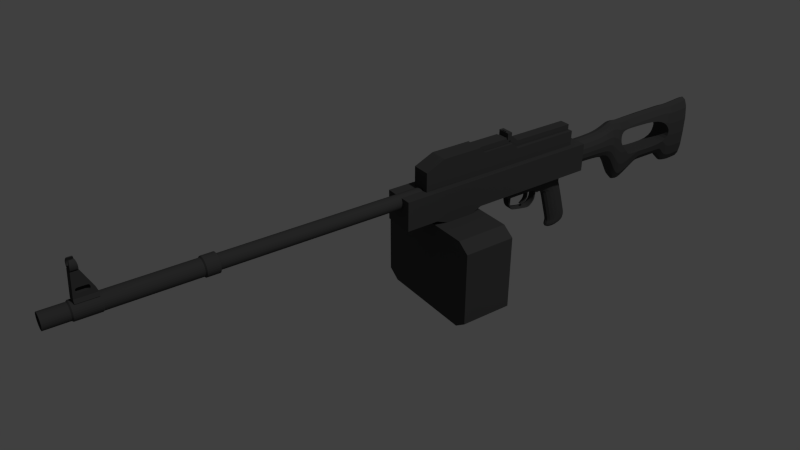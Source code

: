 # Source: pecheneg.blend  (saved by Blender 2.67.0; exported with 4.5.12 LTS)
import bpy
from mathutils import Matrix  # noqa: F401  (used for matrix-valued properties, if any)

bpy.ops.wm.read_factory_settings(use_empty=True)
scene = bpy.context.scene
scene.name = 'Scene'

# ---- collections
col_collection_1 = bpy.data.collections.new('Collection 1'); scene.collection.children.link(col_collection_1)

# ---- materials (node trees are filled in below, after node groups)
mat_black = bpy.data.materials.new('Black')
mat_black.alpha_threshold = 0.0
mat_black.use_transparent_shadow = False
mat_black.diffuse_color = (0.06681, 0.06681, 0.06681, 1.0)
mat_black.roughness = 0.5
mat_black.line_color = (0.0, 0.0, 0.0, 1.0)

# ---- material node trees

# ---- world
world_world = bpy.data.worlds.new('World'); scene.world = world_world
world_world.color = (0.05088, 0.05088, 0.05088)
world_world.use_sun_shadow = False
world_world.sun_shadow_jitter_overblur = 0.0
world_world.cycles.sampling_method = 'MANUAL'
world_world.cycles.sample_map_resolution = 256

# ---- cameras
cam_camera = bpy.data.cameras.new('Camera')
cam_camera.clip_end = 100.0
cam_camera.lens = 35.0
cam_camera.sensor_width = 32.0
cam_camera.sensor_height = 18.0
cam_camera.ortho_scale = 7.314
cam_camera.dof.focus_distance = 0.0
cam_camera.dof.aperture_fstop = 128.0

# ---- lights
light_lamp = bpy.data.lights.new('Lamp', 'POINT')
light_lamp.transmission_factor = 0.0
light_lamp.cutoff_distance = 30.0
light_lamp.energy = 100.0
light_lamp.shadow_buffer_clip_start = 1.001
light_lamp.shadow_soft_size = 0.1
light_lamp.shadow_maximum_resolution = 0.006
light_lamp.use_absolute_resolution = True
light_lamp.cycles.use_multiple_importance_sampling = False

# ---- meshes
me_plane_006 = bpy.data.meshes.new('Plane.006')
me_plane_006.from_pydata([], [], [])
me_plane_006.use_remesh_preserve_volume = False
me_plane_006.use_remesh_preserve_attributes = False
me_plane_006.use_mirror_vertex_groups = False
me_plane_006.update()
me_plane = bpy.data.meshes.new('Plane')
me_plane.from_pydata([], [], [])
me_plane.use_remesh_preserve_volume = False
me_plane.use_remesh_preserve_attributes = False
me_plane.use_mirror_vertex_groups = False
me_plane.update()
me_plane_005 = bpy.data.meshes.new('Plane.005')
me_plane_005.from_pydata([], [], [])
me_plane_005.use_remesh_preserve_volume = False
me_plane_005.use_remesh_preserve_attributes = False
me_plane_005.use_mirror_vertex_groups = False
me_plane_005.update()
me_plane_004 = bpy.data.meshes.new('Plane.004')
me_plane_004.from_pydata([], [], [])
me_plane_004.use_remesh_preserve_volume = False
me_plane_004.use_remesh_preserve_attributes = False
me_plane_004.use_mirror_vertex_groups = False
me_plane_004.update()
me_plane_003 = bpy.data.meshes.new('Plane.003')
me_plane_003.from_pydata([], [], [])
me_plane_003.use_remesh_preserve_volume = False
me_plane_003.use_remesh_preserve_attributes = False
me_plane_003.use_mirror_vertex_groups = False
me_plane_003.update()
me_plane_002 = bpy.data.meshes.new('Plane.002')
me_plane_002.from_pydata([], [], [])
me_plane_002.use_remesh_preserve_volume = False
me_plane_002.use_remesh_preserve_attributes = False
me_plane_002.use_mirror_vertex_groups = False
me_plane_002.update()
me_plane_001 = bpy.data.meshes.new('Plane.001')
me_plane_001.from_pydata([], [], [])
me_plane_001.use_remesh_preserve_volume = False
me_plane_001.use_remesh_preserve_attributes = False
me_plane_001.use_mirror_vertex_groups = False
me_plane_001.update()
me_cube_017 = bpy.data.meshes.new('Cube.017')
me_cube_017.from_pydata([(0.07036, -1.0, 0.08653), (0.07036, 1.0, -0.1715), (1.0, 1.0, -0.1715), (1.0, -1.0, -0.1715), (0.07036, -1.0, -0.1715), (0.07036, 1.0, 0.08653), (1.0, 1.0, 0.08653), (1.0, -1.0, 0.08653), (0.0, 1.0, -0.1715), (0.0, -1.0, -0.1715), (0.07036, -1.0, -0.09483), (0.07036, 1.0, -0.09483), (1.0, 1.0, -0.09483), (1.0, -1.0, -0.09483), (0.0, 1.0, -0.09483), (0.0, -1.0, -0.09483)], [], [(5, 6, 12, 11), (11, 12, 2, 1), (12, 13, 3, 2), (7, 6, 5, 0), (4, 1, 2, 3), (13, 10, 4, 3), (9, 8, 1, 4), (10, 15, 9, 4), (14, 11, 1, 8), (5, 11, 10, 0), (7, 0, 10, 13), (11, 14, 15, 10), (6, 7, 13, 12)])
me_cube_017.materials.append(mat_black)
me_cube_017.use_remesh_preserve_volume = False
me_cube_017.use_remesh_preserve_attributes = False
me_cube_017.use_mirror_vertex_groups = False
me_cube_017.update()
me_cube_016 = bpy.data.meshes.new('Cube.016')
me_cube_016.from_pydata([(-1.0, -0.8531, -2.212), (-1.0, 1.496, -2.212), (1.0, 1.496, -2.212), (1.0, -0.8531, -2.212), (-1.0, -0.8531, 1.576), (-1.0, 1.496, 1.576), (1.0, 1.496, 1.576), (1.0, -0.8531, 1.576)], [], [(4, 5, 1, 0), (5, 6, 2, 1), (6, 7, 3, 2), (7, 4, 0, 3), (0, 1, 2, 3), (7, 6, 5, 4)])
me_cube_016.materials.append(mat_black)
me_cube_016.use_remesh_preserve_volume = False
me_cube_016.use_remesh_preserve_attributes = False
me_cube_016.use_mirror_vertex_groups = False
me_cube_016.update()
me_cube_014 = bpy.data.meshes.new('Cube.014')
me_cube_014.from_pydata([(-1.0, -1.0, -0.8731), (-1.0, 9.819, -0.8731), (1.0, 9.819, -0.8731), (1.0, -1.0, -0.8731), (-1.0, -2.206, 2.396), (-1.0, 9.819, 2.396), (1.0, 9.819, 2.396), (1.0, -2.206, 2.396), (-1.0, 12.01, -2.237), (1.0, 12.01, -2.237), (-1.0, 12.01, 2.396), (1.0, 12.01, 2.396), (-0.596, 14.65, -2.237), (0.596, 14.65, -2.237), (-0.596, 14.65, 2.396), (0.596, 14.65, 2.396)], [], [(4, 5, 1, 0), (1, 5, 10, 8), (6, 7, 3, 2), (7, 4, 0, 3), (0, 1, 2, 3), (7, 6, 5, 4), (8, 10, 14, 12), (6, 2, 9, 11), (2, 1, 8, 9), (5, 6, 11, 10), (14, 15, 13, 12), (10, 11, 15, 14), (11, 9, 13, 15), (9, 8, 12, 13)])
me_cube_014.materials.append(mat_black)
me_cube_014.use_remesh_preserve_volume = False
me_cube_014.use_remesh_preserve_attributes = False
me_cube_014.use_mirror_vertex_groups = False
me_cube_014.update()
me_cube_013 = bpy.data.meshes.new('Cube.013')
me_cube_013.from_pydata([(-1.0, -0.1782, -0.915), (-1.0, 0.4185, -1.147), (1.0, 0.4185, -1.147), (1.0, -0.1782, -0.915), (-1.0, -0.4616, -0.3035), (-1.0, 0.7733, 0.3199), (1.0, 0.7733, 0.3199), (1.0, -0.4616, -0.3035), (-1.0, -0.4978, -3.886), (-1.0, 0.08602, -3.859), (1.0, 0.08602, -3.859), (1.0, -0.4978, -3.886), (-0.764, 0.7733, 0.3199), (0.764, 0.7733, 0.3199), (0.764, 0.4185, -1.147), (-0.764, 0.4185, -1.147), (0.764, -0.4616, -0.3035), (-0.764, -0.4616, -0.3035), (-0.764, -0.1782, -0.915), (0.764, -0.1782, -0.915), (0.764, 0.08602, -3.859), (-0.764, 0.08602, -3.859), (-0.764, -0.4978, -3.886), (0.764, -0.4978, -3.886), (-1.0, -1.957, -5.206), (-1.0, -1.832, -5.693), (1.0, -1.832, -5.693), (1.0, -1.957, -5.206), (0.764, -1.832, -5.693), (-0.764, -1.832, -5.693), (-0.764, -1.957, -5.206), (0.764, -1.957, -5.206), (1.0, -0.3661, -2.076), (1.0, 0.2355, -2.322), (-1.0, 0.2355, -2.322), (-1.0, -0.3661, -2.076), (-0.764, 0.2355, -2.322), (0.764, 0.2355, -2.322), (0.764, -0.3661, -2.076), (-0.764, -0.3661, -2.076), (0.764, -2.832, -5.564), (1.0, -2.832, -5.564), (0.764, -2.807, -5.828), (-0.764, -2.832, -5.564), (0.764, -10.82, -2.75), (-0.764, -10.82, -2.75), (-0.764, -11.56, -2.705), (0.764, -11.56, -2.705), (1.0, -2.807, -5.828), (-0.764, -2.807, -5.828), (-1.0, -2.807, -5.828), (-1.0, -2.832, -5.564), (-1.0, -9.958, -4.099), (-1.0, -10.12, -4.467), (1.0, -10.12, -4.467), (1.0, -9.958, -4.099), (0.764, -3.222, -5.492), (-0.764, -3.222, -5.492), (-0.764, -3.139, -5.875), (0.764, -3.139, -5.875), (0.764, -10.58, -0.1331), (-0.764, -10.58, -0.1331), (-0.764, -11.8, 0.02243), (0.764, -11.8, 0.02243), (-1.0, -6.42, -4.991), (0.764, -6.602, -5.326), (0.764, -6.42, -4.991), (-0.764, -6.42, -4.991), (0.764, -10.12, -4.467), (-0.764, -10.12, -4.467), (-0.764, -9.958, -4.099), (0.764, -9.958, -4.099), (1.0, -10.82, -2.75), (1.0, -11.56, -2.705), (-1.0, -11.56, -2.705), (-1.0, -10.82, -2.75), (1.0, -6.602, -5.326), (1.0, -6.42, -4.991), (-0.764, -6.602, -5.326), (-1.0, -6.602, -5.326), (1.0, -3.222, -5.492), (1.0, -3.139, -5.875), (-1.0, -3.139, -5.875), (-1.0, -3.222, -5.492), (-0.764, -9.524, -4.73), (-1.0, -9.524, -4.73), (-1.0, -9.541, -4.284), (-0.764, -9.541, -4.284), (1.0, -9.524, -4.73), (1.0, -9.541, -4.284), (0.764, -9.541, -4.284), (0.764, -9.524, -4.73), (-1.0, -10.58, -0.1331), (-1.0, -11.8, 0.02243), (1.0, -11.8, 0.02243), (1.0, -10.58, -0.1331), (0.764, -9.343, 0.9047), (-0.764, -9.343, 0.9047), (-0.764, -11.69, 1.2), (0.764, -11.69, 1.2), (-1.0, -9.343, 0.9047), (-1.0, -11.69, 1.2), (1.0, -11.69, 1.2), (1.0, -9.343, 0.9047), (-1.0, -11.77, 0.2512), (-0.764, -11.77, 0.2512), (0.764, -10.55, 0.09573), (1.0, -10.55, 0.09573), (-1.0, -10.55, 0.09573), (-0.764, -10.55, 0.09573), (1.0, -11.77, 0.2512), (0.764, -11.77, 0.2512), (1.0, -11.7, 1.074), (-1.0, -9.504, 0.7969), (0.764, -9.504, 0.7969), (-0.764, -11.7, 1.074), (0.764, -11.7, 1.074), (-0.764, -9.504, 0.7969), (1.0, -9.504, 0.7969), (-1.0, -11.7, 1.074)], [], [(4, 5, 1, 0), (13, 6, 2, 14), (6, 7, 3, 2), (17, 4, 0, 18), (33, 32, 11, 10), (17, 12, 5, 4), (21, 20, 28, 29), (35, 34, 9, 8), (37, 33, 10, 20), (39, 35, 8, 22), (5, 12, 15, 1), (12, 13, 14, 15), (7, 16, 19, 3), (16, 17, 18, 19), (7, 6, 13, 16), (16, 13, 12, 17), (9, 21, 29, 25), (22, 8, 24, 30), (34, 36, 21, 9), (36, 37, 20, 21), (32, 38, 23, 11), (38, 39, 22, 23), (43, 51, 83, 57), (41, 40, 56, 80), (51, 50, 82, 83), (8, 9, 25, 24), (11, 23, 31, 27), (20, 10, 26, 28), (23, 22, 30, 31), (10, 11, 27, 26), (2, 3, 32, 33), (0, 1, 34, 35), (14, 2, 33, 37), (18, 0, 35, 39), (1, 15, 36, 34), (15, 14, 37, 36), (3, 19, 38, 32), (19, 18, 39, 38), (50, 49, 58, 82), (86, 85, 53, 52), (85, 84, 69, 53), (84, 91, 68, 69), (49, 42, 59, 58), (42, 48, 81, 59), (89, 90, 71, 55), (48, 41, 80, 81), (71, 70, 45, 44), (87, 86, 52, 70), (40, 43, 57, 56), (52, 53, 74, 75), (88, 89, 55, 54), (91, 88, 54, 68), (68, 54, 73, 47), (90, 87, 70, 71), (30, 24, 51, 43), (27, 31, 40, 41), (24, 25, 50, 51), (25, 29, 49, 50), (29, 28, 42, 49), (28, 26, 48, 42), (26, 27, 41, 48), (31, 30, 43, 40), (66, 67, 87, 90), (70, 52, 75, 45), (83, 82, 79, 64), (82, 58, 78, 79), (55, 71, 44, 72), (59, 81, 76, 65), (58, 59, 65, 78), (65, 76, 88, 91), (76, 77, 89, 88), (56, 57, 67, 66), (69, 68, 47, 46), (74, 46, 62, 93), (57, 83, 64, 67), (81, 80, 77, 76), (47, 73, 94, 63), (80, 56, 66, 77), (67, 64, 86, 87), (78, 65, 91, 84), (54, 55, 72, 73), (79, 78, 84, 85), (53, 69, 46, 74), (75, 74, 93, 92), (64, 79, 85, 86), (77, 66, 90, 89), (46, 47, 63, 62), (73, 72, 95, 94), (117, 113, 100, 97), (72, 44, 60, 95), (44, 45, 61, 60), (45, 75, 92, 61), (118, 114, 96, 103), (119, 115, 98, 101), (96, 99, 102, 103), (97, 98, 99, 96), (100, 101, 98, 97), (113, 119, 101, 100), (116, 112, 102, 99), (112, 118, 103, 102), (114, 117, 97, 96), (115, 116, 99, 98), (61, 92, 108, 109), (95, 60, 106, 107), (93, 62, 105, 104), (92, 93, 104, 108), (63, 94, 110, 111), (94, 95, 107, 110), (60, 61, 109, 106), (62, 63, 111, 105), (108, 104, 119, 113), (109, 108, 113, 117), (110, 107, 118, 112), (105, 111, 116, 115), (104, 105, 115, 119), (111, 110, 112, 116), (107, 106, 114, 118), (106, 109, 117, 114)])
me_cube_013.materials.append(mat_black)
me_cube_013.use_remesh_preserve_volume = False
me_cube_013.use_remesh_preserve_attributes = False
me_cube_013.use_mirror_vertex_groups = False
me_cube_013.update()
me_cube_012 = bpy.data.meshes.new('Cube.012')
me_cube_012.from_pydata([(-1.0, -1.0, -0.5627), (-1.0, 1.057, -0.4108), (1.0, 1.057, -0.4108), (1.0, -1.0, -0.5627), (-1.0, -1.902, 1.082), (-1.0, 2.558, 1.082), (1.0, 2.558, 1.082), (1.0, -1.902, 1.082), (-1.0, -0.4289, -2.039), (-1.0, 1.148, -2.039), (1.0, 1.148, -2.039), (1.0, -0.4289, -2.039), (-1.0, -0.2922, -4.089), (-1.0, 1.14, -4.089), (1.0, 1.14, -4.089), (1.0, -0.2922, -4.089), (-1.0, -4.802, -9.336), (-1.0, -3.452, -9.719), (1.0, -3.452, -9.719), (1.0, -4.802, -9.336), (-0.7908, 2.558, 1.082), (0.7908, 2.558, 1.082), (0.7908, 1.057, -0.4108), (-0.7908, 1.057, -0.4108), (0.7908, -1.902, 1.082), (-0.7908, -1.902, 1.082), (-0.7908, -1.0, -0.5627), (0.7908, -1.0, -0.5627), (0.7908, 1.148, -2.039), (-0.7908, 1.148, -2.039), (-0.7908, -0.4289, -2.039), (0.7908, -0.4289, -2.039), (0.7908, 1.14, -4.089), (-0.7908, 1.14, -4.089), (-0.7908, -0.2922, -4.089), (0.7908, -0.2922, -4.089), (0.7908, -3.452, -9.719), (-0.7908, -3.452, -9.719), (-0.7908, -4.802, -9.336), (0.7908, -4.802, -9.336), (-1.0, -1.099, -6.467), (1.0, -1.099, -6.467), (-1.0, 0.5246, -6.521), (1.0, 0.5246, -6.521), (0.7908, -1.099, -6.467), (-0.7908, -1.099, -6.467), (-0.7908, 0.5246, -6.521), (0.7908, 0.5246, -6.521), (1.0, -2.275, -7.663), (0.7908, -1.498, -8.325), (-0.7908, -1.498, -8.325), (-0.7908, -2.275, -7.663), (-1.0, 2.398, 0.9227), (-1.0, -1.806, 0.9065), (1.0, 2.398, 0.9227), (1.0, -1.806, 0.9065), (-0.7908, 2.398, 0.9227), (0.7908, 2.398, 0.9227), (0.7908, -1.806, 0.9065), (-0.7908, -1.806, 0.9065), (0.7908, -2.275, -7.663), (1.0, -1.498, -8.325), (-1.0, -1.498, -8.325), (-1.0, -2.275, -7.663)], [], [(53, 52, 1, 0), (57, 54, 2, 22), (54, 55, 3, 2), (59, 53, 0, 26), (2, 3, 11, 10), (25, 20, 5, 4), (8, 9, 13, 12), (0, 1, 9, 8), (22, 2, 10, 28), (26, 0, 8, 30), (51, 63, 16, 38), (28, 10, 14, 32), (10, 11, 15, 14), (30, 8, 12, 34), (39, 36, 18, 19), (63, 62, 17, 16), (49, 61, 18, 36), (61, 48, 19, 18), (52, 56, 23, 1), (56, 57, 22, 23), (55, 58, 27, 3), (58, 59, 26, 27), (7, 6, 21, 24), (24, 21, 20, 25), (1, 23, 29, 9), (23, 22, 28, 29), (3, 27, 31, 11), (27, 26, 30, 31), (48, 60, 39, 19), (60, 51, 38, 39), (9, 29, 33, 13), (29, 28, 32, 33), (11, 31, 35, 15), (31, 30, 34, 35), (16, 17, 37, 38), (38, 37, 36, 39), (62, 50, 37, 17), (50, 49, 36, 37), (34, 12, 40, 45), (12, 13, 42, 40), (32, 14, 43, 47), (14, 15, 41, 43), (15, 35, 44, 41), (35, 34, 45, 44), (13, 33, 46, 42), (33, 32, 47, 46), (41, 44, 60, 48), (20, 21, 57, 56), (43, 41, 48, 61), (40, 42, 62, 63), (42, 46, 50, 62), (4, 5, 52, 53), (45, 40, 63, 51), (46, 47, 49, 50), (44, 45, 51, 60), (5, 20, 56, 52), (7, 24, 58, 55), (47, 43, 61, 49), (21, 6, 54, 57), (6, 7, 55, 54), (24, 25, 59, 58), (25, 4, 53, 59)])
me_cube_012.materials.append(mat_black)
me_cube_012.use_remesh_preserve_volume = False
me_cube_012.use_remesh_preserve_attributes = False
me_cube_012.use_mirror_vertex_groups = False
me_cube_012.update()
me_cube_011 = bpy.data.meshes.new('Cube.011')
me_cube_011.from_pydata([(-1.0, -1.0, -1.0), (-1.0, 1.144, -1.0), (1.0, 1.144, -1.0), (1.0, -1.0, -1.0), (-1.0, -1.0, 1.197), (-1.0, 1.144, 2.149), (1.0, 1.144, 2.149), (1.0, -1.0, 1.197), (-1.0, 5.741, -1.0), (1.0, 5.741, -1.0), (-1.0, 5.741, 2.149), (1.0, 5.741, 2.149), (-1.0, 6.262, -1.0), (1.0, 6.262, -1.0), (-1.0, 6.262, 1.485), (1.0, 6.262, 1.485), (1.0, 10.79, 0.7661), (-1.0, 10.79, 0.7661), (1.0, 10.79, -1.0), (-1.0, 10.79, -1.0), (-1.0, 10.03, -1.0), (1.0, 10.03, -1.0), (-1.0, 10.03, 1.485), (1.0, 10.03, 1.485), (-1.0, 18.66, -1.0), (1.0, 18.66, -1.0), (-1.0, 18.66, 0.7661), (1.0, 18.66, 0.7661), (-1.0, 18.66, -1.0), (1.0, 18.66, -1.0), (-1.0, 18.66, 0.7661), (1.0, 18.66, 0.7661), (-0.7587, 5.743, 1.445), (-0.7587, 10.01, 1.445), (0.7587, 10.01, 1.445), (0.7587, 5.743, 1.445), (-0.7587, 5.743, 2.111), (-0.7587, 9.367, 2.111), (0.7587, 9.367, 2.111), (0.7587, 5.743, 2.111), (-0.5861, 9.274, 0.6976), (-0.5861, 10.35, 0.6976), (0.5861, 10.35, 0.6976), (0.5861, 9.274, 0.6976), (-0.5861, 9.274, 2.094), (-0.5861, 10.35, 2.094), (0.5861, 10.35, 2.094), (0.5861, 9.274, 2.094), (-0.5861, 11.08, 0.6976), (0.5861, 11.08, 0.6976), (-0.5861, 11.08, 1.44), (0.5861, 11.08, 1.44), (-0.5861, 18.49, 0.6976), (0.5861, 18.49, 0.6976), (-0.5861, 18.49, 1.44), (0.5861, 18.49, 1.44)], [], [(4, 5, 1, 0), (5, 6, 11, 10), (6, 7, 3, 2), (7, 4, 0, 3), (0, 1, 2, 3), (7, 6, 5, 4), (9, 8, 12, 13), (1, 5, 10, 8), (6, 2, 9, 11), (2, 1, 8, 9), (8, 10, 14, 12), (10, 11, 15, 14), (11, 9, 13, 15), (14, 15, 23, 22), (12, 14, 22, 20), (13, 12, 20, 21), (15, 13, 21, 23), (27, 25, 29, 31), (20, 22, 17, 19), (21, 20, 19, 18), (23, 21, 18, 16), (22, 23, 16, 17), (16, 18, 25, 27), (18, 19, 24, 25), (19, 17, 26, 24), (17, 16, 27, 26), (30, 31, 29, 28), (25, 24, 28, 29), (24, 26, 30, 28), (26, 27, 31, 30), (36, 37, 33, 32), (37, 38, 34, 33), (38, 39, 35, 34), (39, 36, 32, 35), (32, 33, 34, 35), (39, 38, 37, 36), (44, 45, 41, 40), (45, 46, 51, 50), (46, 47, 43, 42), (47, 44, 40, 43), (40, 41, 42, 43), (47, 46, 45, 44), (51, 49, 53, 55), (41, 45, 50, 48), (46, 42, 49, 51), (42, 41, 48, 49), (54, 55, 53, 52), (49, 48, 52, 53), (48, 50, 54, 52), (50, 51, 55, 54)])
me_cube_011.materials.append(mat_black)
me_cube_011.use_remesh_preserve_volume = False
me_cube_011.use_remesh_preserve_attributes = False
me_cube_011.use_mirror_vertex_groups = False
me_cube_011.update()
me_cube_009 = bpy.data.meshes.new('Cube.009')
me_cube_009.from_pydata([(-1.0, -1.0, -1.382), (-1.0, 1.0, -1.382), (1.0, 1.0, -1.382), (1.0, -1.0, -1.382), (0.0, -1.0, 1.118), (0.0, 1.0, 1.118)], [], [(4, 5, 1, 0), (5, 4, 3, 2), (0, 1, 2, 3), (5, 2, 1), (4, 0, 3)])
me_cube_009.materials.append(mat_black)
me_cube_009.use_remesh_preserve_volume = False
me_cube_009.use_remesh_preserve_attributes = False
me_cube_009.use_mirror_vertex_groups = False
me_cube_009.update()
me_cube_008 = bpy.data.meshes.new('Cube.008')
me_cube_008.from_pydata([(0.7476, 0.5284, -0.4181), (0.7476, -0.9553, -0.4181), (0.5431, 0.2901, 0.9436), (0.5431, -0.717, 0.9436), (0.2635, 0.2901, 0.9436), (0.481, 0.5284, -0.6183), (0.2635, -0.717, 0.9436), (0.481, -0.9553, -0.6183), (0.852, 0.5284, -0.1897), (0.852, -0.9553, -0.1897), (0.481, 0.5284, -0.3275), (0.481, -0.9553, -0.3275), (0.0, 0.5284, -0.6559), (0.0, -0.9553, -0.6559), (0.0, 0.5284, -0.3926), (0.0, -0.9553, -0.3926), (0.926, 0.5216, 0.4052), (0.926, -0.9485, 0.4052), (0.6203, 0.5216, 0.4052), (0.6203, -0.9485, 0.4052), (0.5431, 0.1961, 0.9436), (0.5431, -0.6229, 0.9436), (0.7476, -0.8186, -0.4181), (0.7476, 0.3917, -0.4181), (0.481, 0.3917, -0.6183), (0.481, -0.8186, -0.6183), (0.2635, 0.1961, 0.9436), (0.2635, -0.6229, 0.9436), (0.852, -0.8186, -0.1897), (0.852, 0.3917, -0.1897), (0.481, 0.3917, -0.3275), (0.481, -0.8186, -0.3275), (0.0, 0.3917, -0.6559), (0.0, -0.8186, -0.6559), (0.0, 0.3917, -0.3926), (0.0, -0.8186, -0.3926), (0.926, -0.813, 0.4052), (0.926, 0.3861, 0.4052), (0.6203, 0.3861, 0.4052), (0.6203, -0.813, 0.4052)], [], [(10, 8, 0, 5), (28, 9, 1, 22), (24, 5, 0, 23), (14, 10, 5, 12), (9, 11, 7, 1), (32, 12, 5, 24), (20, 2, 4, 26), (18, 16, 8, 10), (36, 17, 9, 28), (17, 19, 11, 9), (39, 31, 11, 19), (11, 15, 13, 7), (30, 10, 14, 34), (4, 2, 16, 18), (21, 3, 17, 36), (3, 6, 19, 17), (27, 39, 19, 6), (8, 29, 23, 0), (29, 28, 22, 23), (7, 25, 22, 1), (25, 24, 23, 22), (13, 33, 25, 7), (33, 32, 24, 25), (3, 21, 27, 6), (21, 20, 26, 27), (16, 37, 29, 8), (37, 36, 28, 29), (18, 10, 30, 38), (38, 30, 31, 39), (11, 31, 35, 15), (31, 30, 34, 35), (2, 20, 37, 16), (20, 21, 36, 37), (4, 18, 38, 26), (26, 38, 39, 27)])
me_cube_008.materials.append(mat_black)
me_cube_008.use_remesh_preserve_volume = False
me_cube_008.use_remesh_preserve_attributes = False
me_cube_008.use_mirror_vertex_groups = False
me_cube_008.update()
me_cube_006 = bpy.data.meshes.new('Cube.006')
me_cube_006.from_pydata([(-1.0, -0.678, -0.5442), (-1.0, 0.7015, -0.5442), (1.0, 0.7015, -0.5442), (1.0, -0.678, -0.5442), (-1.0, -0.678, 0.01199), (-1.0, 0.7015, 0.01199), (1.0, 0.7015, 0.01199), (1.0, -0.678, 0.01199), (-0.936, 0.7015, 0.01199), (0.936, 0.7015, 0.01199), (0.936, 0.7015, -0.5442), (-0.936, 0.7015, -0.5442), (0.936, -0.678, 0.01199), (-0.936, -0.678, 0.01199), (-0.936, -0.678, -0.5442), (0.936, -0.678, -0.5442), (-1.0, -0.3198, 0.01199), (-1.0, 0.3433, 0.01199), (-1.0, 0.3433, -0.5442), (-1.0, -0.3198, -0.5442), (1.0, 0.3433, 0.01199), (1.0, -0.3198, 0.01199), (1.0, -0.3198, -0.5442), (1.0, 0.3433, -0.5442), (-0.936, 0.3433, -0.5442), (-0.936, -0.3198, -0.5442), (0.936, 0.3433, -0.5442), (0.936, -0.3198, -0.5442), (0.936, 0.3433, 0.01199), (0.936, -0.3198, 0.01199), (-0.936, 0.3433, 0.01199), (-0.936, -0.3198, 0.01199)], [], [(17, 5, 1, 18), (9, 6, 2, 10), (21, 7, 3, 22), (13, 4, 0, 14), (26, 10, 2, 23), (30, 8, 5, 17), (5, 8, 11, 1), (8, 9, 10, 11), (7, 12, 15, 3), (12, 13, 14, 15), (18, 1, 11, 24), (24, 11, 10, 26), (20, 6, 9, 28), (28, 9, 8, 30), (4, 16, 19, 0), (16, 17, 18, 19), (6, 20, 23, 2), (20, 21, 22, 23), (15, 27, 22, 3), (27, 26, 23, 22), (13, 31, 16, 4), (31, 30, 17, 16), (0, 19, 25, 14), (19, 18, 24, 25), (14, 25, 27, 15), (25, 24, 26, 27), (7, 21, 29, 12), (21, 20, 28, 29), (12, 29, 31, 13), (29, 28, 30, 31)])
me_cube_006.use_remesh_preserve_volume = False
me_cube_006.use_remesh_preserve_attributes = False
me_cube_006.use_mirror_vertex_groups = False
me_cube_006.update()
me_cube_004 = bpy.data.meshes.new('Cube.004')
me_cube_004.from_pydata([(-1.0, -2.627, -0.9428), (-1.0, 1.008, -1.145), (1.0, 1.008, -1.145), (1.0, -2.627, -0.9428), (-1.0, -3.331, 0.9353), (-1.0, 0.4382, 0.9037), (1.0, 0.4382, 0.9037), (1.0, -3.331, 0.9353), (-1.0, -2.38, 0.9353), (-1.0, -2.38, -0.9428), (1.0, -2.38, 0.9353), (1.0, -2.38, -0.9428), (1.0, -3.054, -0.3118), (1.0, -3.518, 0.1545), (1.0, 1.466, -0.3118), (1.0, 1.285, 0.1545), (-1.0, -3.518, 0.1545), (-1.0, -3.054, -0.3118), (-1.0, 1.466, -0.3118), (-1.0, 1.285, 0.1545), (1.0, -2.38, -0.3118), (1.0, -2.38, 0.1545), (-1.0, -2.38, -0.3118), (-1.0, -2.38, 0.1545), (-0.9771, 0.4382, 0.9037), (0.9771, 0.4382, 0.9037), (0.9771, 1.008, -1.145), (-0.9771, 1.008, -1.145), (0.9771, -3.331, 0.9353), (-0.9771, -3.331, 0.9353), (-0.9771, -2.627, -0.9428), (0.9771, -2.627, -0.9428), (-0.9771, -2.38, -0.9428), (0.9771, -2.38, -0.9428), (0.9771, -2.38, 0.9353), (-0.9771, -2.38, 0.9353), (-0.9771, -3.054, -0.3118), (0.9771, -3.054, -0.3118), (-0.9771, -3.518, 0.1545), (0.9771, -3.518, 0.1545), (0.9771, 1.466, -0.3118), (-0.9771, 1.466, -0.3118), (0.9771, 1.285, 0.1545), (-0.9771, 1.285, 0.1545)], [], [(22, 18, 1, 9), (40, 14, 2, 26), (20, 12, 3, 11), (36, 17, 0, 30), (33, 26, 2, 11), (35, 24, 5, 8), (17, 22, 9, 0), (14, 20, 11, 2), (31, 33, 11, 3), (29, 35, 8, 4), (38, 16, 17, 36), (10, 7, 13, 21), (21, 13, 12, 20), (23, 19, 18, 22), (8, 5, 19, 23), (25, 6, 15, 42), (42, 15, 14, 40), (29, 4, 16, 38), (4, 8, 23, 16), (16, 23, 22, 17), (6, 10, 21, 15), (15, 21, 20, 14), (18, 41, 27, 1), (41, 40, 26, 27), (12, 37, 31, 3), (37, 36, 30, 31), (9, 1, 27, 32), (32, 27, 26, 33), (10, 6, 25, 34), (34, 25, 24, 35), (0, 9, 32, 30), (30, 32, 33, 31), (7, 10, 34, 28), (28, 34, 35, 29), (13, 39, 37, 12), (39, 38, 36, 37), (5, 24, 43, 19), (24, 25, 42, 43), (19, 43, 41, 18), (43, 42, 40, 41), (7, 28, 39, 13), (28, 29, 38, 39)])
me_cube_004.use_remesh_preserve_volume = False
me_cube_004.use_remesh_preserve_attributes = False
me_cube_004.use_mirror_vertex_groups = False
me_cube_004.update()
me_cube_007 = bpy.data.meshes.new('Cube.007')
me_cube_007.from_pydata([(-1.0, -1.0, -1.0), (-1.0, 2.633, -1.0), (1.0, 2.633, -1.0), (1.0, -1.0, -1.0), (-0.7862, -1.0, -0.3099), (-0.7862, 2.633, -0.3099), (0.7862, 2.633, -0.3099), (0.7862, -1.0, -0.3099), (-0.7862, -0.6573, 3.872), (-0.7862, 0.5307, 3.872), (0.7862, 0.5307, 3.872), (0.7862, -0.6573, 3.872)], [], [(4, 5, 1, 0), (5, 6, 2, 1), (6, 7, 3, 2), (7, 4, 0, 3), (0, 1, 2, 3), (4, 7, 11, 8), (11, 10, 9, 8), (7, 6, 10, 11), (5, 4, 8, 9), (6, 5, 9, 10)])
me_cube_007.materials.append(mat_black)
me_cube_007.use_remesh_preserve_volume = False
me_cube_007.use_remesh_preserve_attributes = False
me_cube_007.use_mirror_vertex_groups = False
me_cube_007.update()
me_cylinder = bpy.data.meshes.new('Cylinder')
me_cylinder.from_pydata([(0.0, 0.7994, -1.0), (0.0, 0.7994, 27.31), (0.1951, 0.7802, -1.0), (0.1951, 0.7802, 27.31), (0.3827, 0.7233, -1.0), (0.3827, 0.7233, 27.31), (0.5556, 0.6309, -1.0), (0.5556, 0.6309, 27.31), (0.7071, 0.5065, -1.0), (0.7071, 0.5065, 27.31), (0.8315, 0.355, -1.0), (0.8315, 0.355, 27.31), (0.9239, 0.1821, -1.0), (0.9239, 0.1821, 27.31), (0.9808, -0.005482, -1.0), (0.9808, -0.005484, 27.31), (1.0, -0.2006, -1.0), (1.0, -0.2006, 27.31), (0.9808, -0.3957, -1.0), (0.9808, -0.3957, 27.31), (0.9239, -0.5833, -1.0), (0.9239, -0.5833, 27.31), (0.8315, -0.7561, -1.0), (0.8315, -0.7561, 27.31), (0.7071, -0.9077, -1.0), (0.7071, -0.9077, 27.31), (0.5556, -1.032, -1.0), (0.5556, -1.032, 27.31), (0.3827, -1.124, -1.0), (0.3827, -1.124, 27.31), (0.1951, -1.181, -1.0), (0.1951, -1.181, 27.31), (-3.258e-07, -1.201, -1.0), (-3.258e-07, -1.201, 27.31), (-0.1951, -1.181, -1.0), (-0.1951, -1.181, 27.31), (-0.3827, -1.124, -1.0), (-0.3827, -1.124, 27.31), (-0.5556, -1.032, -1.0), (-0.5556, -1.032, 27.31), (-0.7071, -0.9077, -1.0), (-0.7071, -0.9077, 27.31), (-0.8315, -0.7561, -1.0), (-0.8315, -0.7561, 27.31), (-0.9239, -0.5833, -1.0), (-0.9239, -0.5833, 27.31), (-0.9808, -0.3957, -1.0), (-0.9808, -0.3957, 27.31), (-1.0, -0.2006, -1.0), (-1.0, -0.2006, 27.31), (-0.9808, -0.005481, -1.0), (-0.9808, -0.005483, 27.31), (-0.9239, 0.1821, -1.0), (-0.9239, 0.1821, 27.31), (-0.8315, 0.355, -1.0), (-0.8315, 0.355, 27.31), (-0.7071, 0.5065, -1.0), (-0.7071, 0.5065, 27.31), (-0.5556, 0.6309, -1.0), (-0.5556, 0.6309, 27.31), (-0.3827, 0.7233, -1.0), (-0.3827, 0.7233, 27.31), (-0.1951, 0.7802, -1.0), (-0.1951, 0.7802, 27.31), (-0.2532, 1.072, 29.08), (-0.4966, 0.9984, 29.08), (-0.721, 0.8784, 29.08), (-0.9176, 0.7171, 29.08), (-1.079, 0.5204, 29.08), (-1.199, 0.296, 29.08), (-1.273, 0.0526, 29.08), (-1.298, -0.2006, 29.08), (-1.273, -0.4537, 29.08), (-1.199, -0.6972, 29.08), (-1.079, -0.9216, 29.08), (-0.9176, -1.118, 29.08), (-0.721, -1.28, 29.08), (-0.4966, -1.4, 29.08), (-0.2532, -1.473, 29.08), (-4.585e-07, -1.498, 29.08), (0.2532, -1.473, 29.08), (0.4966, -1.4, 29.08), (0.721, -1.28, 29.08), (0.9176, -1.118, 29.08), (1.079, -0.9216, 29.08), (1.199, -0.6972, 29.08), (1.273, -0.4537, 29.08), (1.298, -0.2006, 29.08), (1.273, 0.0526, 29.08), (1.199, 0.296, 29.08), (1.079, 0.5204, 29.08), (0.9176, 0.7171, 29.08), (0.721, 0.8784, 29.08), (0.4966, 0.9984, 29.08), (0.2532, 1.072, 29.08), (-3.565e-08, 1.097, 29.08), (-3.565e-08, 1.097, 27.41), (0.2532, 1.072, 27.41), (0.4966, 0.9984, 27.41), (0.721, 0.8784, 27.41), (0.9176, 0.7171, 27.41), (1.079, 0.5204, 27.41), (1.199, 0.296, 27.41), (1.273, 0.0526, 27.41), (1.298, -0.2006, 27.41), (1.273, -0.4537, 27.41), (1.199, -0.6972, 27.41), (1.079, -0.9216, 27.41), (0.9176, -1.118, 27.41), (0.721, -1.28, 27.41), (0.4966, -1.4, 27.41), (0.2532, -1.473, 27.41), (-4.585e-07, -1.498, 27.41), (-0.2532, -1.473, 27.41), (-0.4966, -1.4, 27.41), (-0.721, -1.28, 27.41), (-0.9176, -1.118, 27.41), (-1.079, -0.9216, 27.41), (-1.199, -0.6972, 27.41), (-1.273, -0.4537, 27.41), (-1.298, -0.2006, 27.41), (-1.273, 0.0526, 27.41), (-1.199, 0.296, 27.41), (-1.079, 0.5204, 27.41), (-0.9176, 0.7171, 27.41), (-0.721, 0.8784, 27.41), (-0.4966, 0.9984, 27.41), (-0.2532, 1.072, 27.41), (-0.2308, 0.9598, 27.41), (-0.4528, 0.8925, 27.41), (-0.6573, 0.7831, 27.41), (-0.8366, 0.636, 27.41), (-0.9837, 0.4567, 27.41), (-1.093, 0.2522, 27.41), (-1.16, 0.03024, 27.41), (-1.183, -0.2006, 27.41), (-1.16, -0.4314, 27.41), (-1.093, -0.6533, 27.41), (-0.9837, -0.8579, 27.41), (-0.8366, -1.037, 27.41), (-0.6573, -1.184, 27.41), (-0.4528, -1.294, 27.41), (-0.2308, -1.361, 27.41), (-4.16e-07, -1.384, 27.41), (0.2308, -1.361, 27.41), (0.4528, -1.294, 27.41), (0.6573, -1.184, 27.41), (0.8366, -1.037, 27.41), (0.9837, -0.8579, 27.41), (1.093, -0.6533, 27.41), (1.16, -0.4314, 27.41), (1.183, -0.2006, 27.41), (1.16, 0.03024, 27.41), (1.093, 0.2522, 27.41), (0.9837, 0.4567, 27.41), (0.8366, 0.636, 27.41), (0.6573, 0.7831, 27.41), (0.4528, 0.8925, 27.41), (0.2308, 0.9598, 27.41), (-3.052e-08, 0.9825, 27.41), (-0.2068, 0.8393, 47.05), (-0.4057, 0.779, 47.05), (-0.589, 0.681, 47.05), (-0.7497, 0.5491, 47.05), (-0.8816, 0.3885, 47.05), (-0.9795, 0.2052, 47.05), (-1.04, 0.006268, 47.05), (-1.06, -0.2006, 47.05), (-1.04, -0.4074, 47.05), (-0.9795, -0.6063, 47.05), (-0.8816, -0.7896, 47.05), (-0.7497, -0.9503, 47.05), (-0.589, -1.082, 47.05), (-0.4057, -1.18, 47.05), (-0.2068, -1.24, 47.05), (-3.576e-07, -1.261, 47.05), (0.2068, -1.24, 47.05), (0.4057, -1.18, 47.05), (0.589, -1.082, 47.05), (0.7497, -0.9503, 47.05), (0.8816, -0.7896, 47.05), (0.9795, -0.6063, 47.05), (1.04, -0.4074, 47.05), (1.06, -0.2006, 47.05), (1.04, 0.006267, 47.05), (0.9795, 0.2052, 47.05), (0.8816, 0.3885, 47.05), (0.7497, 0.5491, 47.05), (0.589, 0.681, 47.05), (0.4057, 0.779, 47.05), (0.2068, 0.8393, 47.05), (-1.212e-08, 0.8597, 47.05), (-1.212e-08, 0.8597, 44.01), (0.2068, 0.8393, 44.01), (0.4057, 0.779, 44.01), (0.589, 0.681, 44.01), (0.7497, 0.5491, 44.01), (0.8816, 0.3885, 44.01), (0.9795, 0.2052, 44.01), (1.04, 0.006267, 44.01), (1.06, -0.2006, 44.01), (1.04, -0.4074, 44.01), (0.9795, -0.6063, 44.01), (0.8816, -0.7896, 44.01), (0.7497, -0.9503, 44.01), (0.589, -1.082, 44.01), (0.4057, -1.18, 44.01), (0.2068, -1.24, 44.01), (-3.576e-07, -1.261, 44.01), (-0.2068, -1.24, 44.01), (-0.4057, -1.18, 44.01), (-0.589, -1.082, 44.01), (-0.7497, -0.9503, 44.01), (-0.8816, -0.7896, 44.01), (-0.9795, -0.6063, 44.01), (-1.04, -0.4074, 44.01), (-1.06, -0.2006, 44.01), (-1.04, 0.006268, 44.01), (-0.9795, 0.2052, 44.01), (-0.8816, 0.3885, 44.01), (-0.7497, 0.5491, 44.01), (-0.589, 0.681, 44.01), (-0.4057, 0.779, 44.01), (-0.2068, 0.8393, 44.01), (-0.2343, 0.9774, 43.84), (-0.4596, 0.909, 43.84), (-0.6672, 0.798, 43.84), (-0.8492, 0.6487, 43.84), (-0.9986, 0.4667, 43.84), (-1.11, 0.259, 43.84), (-1.178, 0.03373, 43.84), (-1.201, -0.2006, 43.84), (-1.178, -0.4349, 43.84), (-1.11, -0.6602, 43.84), (-0.9986, -0.8678, 43.84), (-0.8492, -1.05, 43.84), (-0.6672, -1.199, 43.84), (-0.4596, -1.31, 43.84), (-0.2343, -1.379, 43.84), (-4.174e-07, -1.402, 43.84), (0.2343, -1.379, 43.84), (0.4596, -1.31, 43.84), (0.6672, -1.199, 43.84), (0.8492, -1.05, 43.84), (0.9986, -0.8678, 43.84), (1.11, -0.6602, 43.84), (1.178, -0.4349, 43.84), (1.201, -0.2006, 43.84), (1.178, 0.03373, 43.84), (1.11, 0.259, 43.84), (0.9986, 0.4667, 43.84), (0.8492, 0.6487, 43.84), (0.6672, 0.798, 43.84), (0.4596, 0.909, 43.84), (0.2343, 0.9774, 43.84), (-2.61e-08, 1.0, 43.84), (-2.61e-08, 1.0, 40.72), (0.2343, 0.9774, 40.72), (0.4596, 0.909, 40.72), (0.6672, 0.798, 40.72), (0.8492, 0.6487, 40.72), (0.9986, 0.4667, 40.72), (1.11, 0.259, 40.72), (1.178, 0.03373, 40.72), (1.201, -0.2006, 40.72), (1.178, -0.4349, 40.72), (1.11, -0.6602, 40.72), (0.9986, -0.8678, 40.72), (0.8492, -1.05, 40.72), (0.6672, -1.199, 40.72), (0.4596, -1.31, 40.72), (0.2343, -1.379, 40.72), (-4.174e-07, -1.402, 40.72), (-0.2343, -1.379, 40.72), (-0.4596, -1.31, 40.72), (-0.6672, -1.199, 40.72), (-0.8492, -1.05, 40.72), (-0.9986, -0.8678, 40.72), (-1.11, -0.6602, 40.72), (-1.178, -0.4349, 40.72), (-1.201, -0.2006, 40.72), (-1.178, 0.03373, 40.72), (-1.11, 0.259, 40.72), (-0.9986, 0.4667, 40.72), (-0.8492, 0.6487, 40.72), (-0.6672, 0.798, 40.72), (-0.4596, 0.909, 40.72), (-0.2343, 0.9774, 40.72), (-0.2206, 0.9083, 40.61), (-0.4327, 0.844, 40.61), (-0.6281, 0.7395, 40.61), (-0.7995, 0.5989, 40.61), (-0.9401, 0.4276, 40.61), (-1.045, 0.2321, 40.61), (-1.109, 0.02, 40.61), (-1.131, -0.2006, 40.61), (-1.109, -0.4211, 40.61), (-1.045, -0.6332, 40.61), (-0.9401, -0.8287, 40.61), (-0.7995, -1.0, 40.61), (-0.6281, -1.141, 40.61), (-0.4327, -1.245, 40.61), (-0.2206, -1.309, 40.61), (-3.93e-07, -1.331, 40.61), (0.2206, -1.309, 40.61), (0.4327, -1.245, 40.61), (0.6281, -1.141, 40.61), (0.7995, -1.0, 40.61), (0.9401, -0.8287, 40.61), (1.045, -0.6332, 40.61), (1.109, -0.4211, 40.61), (1.131, -0.2006, 40.61), (1.109, 0.02, 40.61), (1.045, 0.2321, 40.61), (0.9401, 0.4276, 40.61), (0.7995, 0.5989, 40.61), (0.6281, 0.7395, 40.61), (0.4327, 0.844, 40.61), (0.2206, 0.9083, 40.61), (-2.462e-08, 0.93, 40.61), (-2.462e-08, 0.93, 29.25), (0.2206, 0.9083, 29.25), (0.4327, 0.844, 29.25), (0.6281, 0.7395, 29.25), (0.7995, 0.5989, 29.25), (0.9401, 0.4276, 29.25), (1.045, 0.2321, 29.25), (1.109, 0.02, 29.25), (1.131, -0.2006, 29.25), (1.109, -0.4211, 29.25), (1.045, -0.6332, 29.25), (0.9401, -0.8287, 29.25), (0.7995, -1.0, 29.25), (0.6281, -1.141, 29.25), (0.4327, -1.245, 29.25), (0.2206, -1.309, 29.25), (-3.93e-07, -1.331, 29.25), (-0.2206, -1.309, 29.25), (-0.4327, -1.245, 29.25), (-0.6281, -1.141, 29.25), (-0.7995, -1.0, 29.25), (-0.9401, -0.8287, 29.25), (-1.045, -0.6332, 29.25), (-1.109, -0.4211, 29.25), (-1.131, -0.2006, 29.25), (-1.109, 0.02, 29.25), (-1.045, 0.2321, 29.25), (-0.9401, 0.4276, 29.25), (-0.7995, 0.5989, 29.25), (-0.6281, 0.7395, 29.25), (-0.4327, 0.844, 29.25), (-0.2206, 0.9083, 29.25), (-0.1785, 0.697, 47.05), (-0.3502, 0.6449, 47.05), (-0.5084, 0.5603, 47.05), (-0.6471, 0.4465, 47.05), (-0.7609, 0.3078, 47.05), (-0.8455, 0.1496, 47.05), (-0.8975, -0.02204, 47.05), (-0.9151, -0.2006, 47.05), (-0.8975, -0.3791, 47.05), (-0.8455, -0.5508, 47.05), (-0.7609, -0.709, 47.05), (-0.6471, -0.8477, 47.05), (-0.5084, -0.9615, 47.05), (-0.3502, -1.046, 47.05), (-0.1785, -1.098, 47.05), (-3.005e-07, -1.116, 47.05), (0.1785, -1.098, 47.05), (0.3502, -1.046, 47.05), (0.5084, -0.9615, 47.05), (0.6471, -0.8477, 47.05), (0.7609, -0.709, 47.05), (0.8455, -0.5508, 47.05), (0.8975, -0.3791, 47.05), (0.9151, -0.2006, 47.05), (0.8975, -0.02204, 47.05), (0.8455, 0.1496, 47.05), (0.7609, 0.3078, 47.05), (0.6471, 0.4465, 47.05), (0.5084, 0.5603, 47.05), (0.3502, 0.6449, 47.05), (0.1785, 0.697, 47.05), (-2.357e-09, 0.7146, 47.05), (-0.1785, 0.697, 2.915), (-0.3501, 0.6449, 2.915), (-0.5084, 0.5603, 2.915), (-0.647, 0.4465, 2.915), (-0.7608, 0.3078, 2.915), (-0.8454, 0.1496, 2.915), (-0.8975, -0.02204, 2.915), (-0.9151, -0.2006, 2.915), (-0.8975, -0.3791, 2.915), (-0.8454, -0.5508, 2.915), (-0.7608, -0.709, 2.915), (-0.647, -0.8477, 2.915), (-0.5084, -0.9615, 2.915), (-0.3501, -1.046, 2.915), (-0.1785, -1.098, 2.915), (6.42e-05, -1.116, 2.915), (0.1786, -1.098, 2.915), (0.3503, -1.046, 2.915), (0.5085, -0.9615, 2.915), (0.6472, -0.8477, 2.915), (0.761, -0.709, 2.915), (0.8455, -0.5508, 2.915), (0.8976, -0.3791, 2.915), (0.9152, -0.2006, 2.915), (0.8976, -0.02204, 2.915), (0.8455, 0.1496, 2.915), (0.761, 0.3078, 2.915), (0.6472, 0.4465, 2.915), (0.5085, 0.5603, 2.915), (0.3503, 0.6449, 2.915), (0.1786, 0.697, 2.915), (6.45e-05, 0.7146, 2.915)], [], [(0, 1, 3, 2), (2, 3, 5, 4), (4, 5, 7, 6), (6, 7, 9, 8), (8, 9, 11, 10), (10, 11, 13, 12), (12, 13, 15, 14), (14, 15, 17, 16), (16, 17, 19, 18), (18, 19, 21, 20), (20, 21, 23, 22), (22, 23, 25, 24), (24, 25, 27, 26), (26, 27, 29, 28), (28, 29, 31, 30), (30, 31, 33, 32), (32, 33, 35, 34), (34, 35, 37, 36), (36, 37, 39, 38), (38, 39, 41, 40), (40, 41, 43, 42), (42, 43, 45, 44), (44, 45, 47, 46), (46, 47, 49, 48), (48, 49, 51, 50), (50, 51, 53, 52), (52, 53, 55, 54), (54, 55, 57, 56), (56, 57, 59, 58), (58, 59, 61, 60), (71, 72, 343, 344), (62, 63, 1, 0), (60, 61, 63, 62), (0, 2, 4, 6, 8, 10, 12, 14, 16, 18, 20, 22, 24, 26, 28, 30, 32, 34, 36, 38, 40, 42, 44, 46, 48, 50, 52, 54, 56, 58, 60, 62), (113, 112, 79, 78), (118, 117, 74, 73), (123, 122, 69, 68), (96, 127, 64, 95), (97, 96, 95, 94), (102, 101, 90, 89), (107, 106, 85, 84), (112, 111, 80, 79), (117, 116, 75, 74), (122, 121, 70, 69), (127, 126, 65, 64), (101, 100, 91, 90), (106, 105, 86, 85), (111, 110, 81, 80), (116, 115, 76, 75), (121, 120, 71, 70), (126, 125, 66, 65), (100, 99, 92, 91), (105, 104, 87, 86), (110, 109, 82, 81), (115, 114, 77, 76), (120, 119, 72, 71), (125, 124, 67, 66), (99, 98, 93, 92), (104, 103, 88, 87), (109, 108, 83, 82), (114, 113, 78, 77), (119, 118, 73, 72), (124, 123, 68, 67), (98, 97, 94, 93), (103, 102, 89, 88), (108, 107, 84, 83), (146, 147, 108, 109), (151, 152, 103, 104), (156, 157, 98, 99), (130, 131, 124, 125), (135, 136, 119, 120), (140, 141, 114, 115), (145, 146, 109, 110), (150, 151, 104, 105), (155, 156, 99, 100), (129, 130, 125, 126), (134, 135, 120, 121), (139, 140, 115, 116), (144, 145, 110, 111), (149, 150, 105, 106), (154, 155, 100, 101), (128, 129, 126, 127), (133, 134, 121, 122), (138, 139, 116, 117), (143, 144, 111, 112), (148, 149, 106, 107), (153, 154, 101, 102), (158, 159, 96, 97), (159, 128, 127, 96), (132, 133, 122, 123), (137, 138, 117, 118), (142, 143, 112, 113), (147, 148, 107, 108), (152, 153, 102, 103), (157, 158, 97, 98), (131, 132, 123, 124), (136, 137, 118, 119), (141, 142, 113, 114), (51, 49, 135, 134), (13, 11, 154, 153), (37, 35, 142, 141), (61, 59, 130, 129), (23, 21, 149, 148), (3, 1, 159, 158), (47, 45, 137, 136), (9, 7, 156, 155), (33, 31, 144, 143), (57, 55, 132, 131), (19, 17, 151, 150), (43, 41, 139, 138), (5, 3, 158, 157), (29, 27, 146, 145), (53, 51, 134, 133), (15, 13, 153, 152), (39, 37, 141, 140), (63, 61, 129, 128), (25, 23, 148, 147), (49, 47, 136, 135), (11, 9, 155, 154), (35, 33, 143, 142), (59, 57, 131, 130), (21, 19, 150, 149), (45, 43, 138, 137), (7, 5, 157, 156), (31, 29, 145, 144), (55, 53, 133, 132), (17, 15, 152, 151), (41, 39, 140, 139), (1, 63, 128, 159), (27, 25, 147, 146), (222, 221, 162, 161), (196, 195, 188, 187), (201, 200, 183, 182), (206, 205, 178, 177), (211, 210, 173, 172), (216, 215, 168, 167), (221, 220, 163, 162), (195, 194, 189, 188), (200, 199, 184, 183), (205, 204, 179, 178), (210, 209, 174, 173), (215, 214, 169, 168), (220, 219, 164, 163), (194, 193, 190, 189), (199, 198, 185, 184), (204, 203, 180, 179), (209, 208, 175, 174), (214, 213, 170, 169), (219, 218, 165, 164), (192, 223, 160, 191), (193, 192, 191, 190), (198, 197, 186, 185), (203, 202, 181, 180), (208, 207, 176, 175), (213, 212, 171, 170), (218, 217, 166, 165), (223, 222, 161, 160), (197, 196, 187, 186), (202, 201, 182, 181), (207, 206, 177, 176), (212, 211, 172, 171), (217, 216, 167, 166), (224, 225, 222, 223), (229, 230, 217, 218), (234, 235, 212, 213), (239, 240, 207, 208), (244, 245, 202, 203), (249, 250, 197, 198), (254, 255, 192, 193), (255, 224, 223, 192), (228, 229, 218, 219), (233, 234, 213, 214), (238, 239, 208, 209), (243, 244, 203, 204), (248, 249, 198, 199), (253, 254, 193, 194), (227, 228, 219, 220), (232, 233, 214, 215), (237, 238, 209, 210), (242, 243, 204, 205), (247, 248, 199, 200), (252, 253, 194, 195), (226, 227, 220, 221), (231, 232, 215, 216), (236, 237, 210, 211), (241, 242, 205, 206), (246, 247, 200, 201), (251, 252, 195, 196), (225, 226, 221, 222), (230, 231, 216, 217), (235, 236, 211, 212), (240, 241, 206, 207), (245, 246, 201, 202), (250, 251, 196, 197), (261, 260, 251, 250), (266, 265, 246, 245), (271, 270, 241, 240), (276, 275, 236, 235), (281, 280, 231, 230), (286, 285, 226, 225), (260, 259, 252, 251), (265, 264, 247, 246), (270, 269, 242, 241), (275, 274, 237, 236), (280, 279, 232, 231), (285, 284, 227, 226), (259, 258, 253, 252), (264, 263, 248, 247), (269, 268, 243, 242), (274, 273, 238, 237), (279, 278, 233, 232), (284, 283, 228, 227), (258, 257, 254, 253), (263, 262, 249, 248), (268, 267, 244, 243), (273, 272, 239, 238), (278, 277, 234, 233), (283, 282, 229, 228), (256, 287, 224, 255), (257, 256, 255, 254), (262, 261, 250, 249), (267, 266, 245, 244), (272, 271, 240, 239), (277, 276, 235, 234), (282, 281, 230, 229), (287, 286, 225, 224), (289, 290, 285, 286), (294, 295, 280, 281), (299, 300, 275, 276), (304, 305, 270, 271), (309, 310, 265, 266), (314, 315, 260, 261), (288, 289, 286, 287), (293, 294, 281, 282), (298, 299, 276, 277), (303, 304, 271, 272), (308, 309, 266, 267), (313, 314, 261, 262), (318, 319, 256, 257), (319, 288, 287, 256), (292, 293, 282, 283), (297, 298, 277, 278), (302, 303, 272, 273), (307, 308, 267, 268), (312, 313, 262, 263), (317, 318, 257, 258), (291, 292, 283, 284), (296, 297, 278, 279), (301, 302, 273, 274), (306, 307, 268, 269), (311, 312, 263, 264), (316, 317, 258, 259), (290, 291, 284, 285), (295, 296, 279, 280), (300, 301, 274, 275), (305, 306, 269, 270), (310, 311, 264, 265), (315, 316, 259, 260), (326, 325, 314, 313), (331, 330, 309, 308), (336, 335, 304, 303), (341, 340, 299, 298), (346, 345, 294, 293), (351, 350, 289, 288), (325, 324, 315, 314), (330, 329, 310, 309), (335, 334, 305, 304), (340, 339, 300, 299), (345, 344, 295, 294), (350, 349, 290, 289), (324, 323, 316, 315), (329, 328, 311, 310), (334, 333, 306, 305), (339, 338, 301, 300), (344, 343, 296, 295), (349, 348, 291, 290), (323, 322, 317, 316), (328, 327, 312, 311), (333, 332, 307, 306), (338, 337, 302, 301), (343, 342, 297, 296), (348, 347, 292, 291), (322, 321, 318, 317), (327, 326, 313, 312), (332, 331, 308, 307), (337, 336, 303, 302), (342, 341, 298, 297), (347, 346, 293, 292), (320, 351, 288, 319), (321, 320, 319, 318), (76, 77, 338, 339), (81, 82, 333, 334), (86, 87, 328, 329), (91, 92, 323, 324), (65, 66, 349, 350), (70, 71, 344, 345), (75, 76, 339, 340), (80, 81, 334, 335), (85, 86, 329, 330), (90, 91, 324, 325), (64, 65, 350, 351), (69, 70, 345, 346), (74, 75, 340, 341), (79, 80, 335, 336), (84, 85, 330, 331), (89, 90, 325, 326), (94, 95, 320, 321), (95, 64, 351, 320), (68, 69, 346, 347), (73, 74, 341, 342), (78, 79, 336, 337), (83, 84, 331, 332), (88, 89, 326, 327), (93, 94, 321, 322), (67, 68, 347, 348), (72, 73, 342, 343), (77, 78, 337, 338), (82, 83, 332, 333), (87, 88, 327, 328), (92, 93, 322, 323), (66, 67, 348, 349), (165, 166, 358, 357), (371, 372, 404, 403), (160, 161, 353, 352), (186, 187, 379, 378), (181, 182, 374, 373), (176, 177, 369, 368), (171, 172, 364, 363), (166, 167, 359, 358), (161, 162, 354, 353), (187, 188, 380, 379), (182, 183, 375, 374), (177, 178, 370, 369), (172, 173, 365, 364), (167, 168, 360, 359), (162, 163, 355, 354), (188, 189, 381, 380), (183, 184, 376, 375), (178, 179, 371, 370), (173, 174, 366, 365), (168, 169, 361, 360), (163, 164, 356, 355), (189, 190, 382, 381), (184, 185, 377, 376), (179, 180, 372, 371), (174, 175, 367, 366), (169, 170, 362, 361), (164, 165, 357, 356), (191, 160, 352, 383), (190, 191, 383, 382), (185, 186, 378, 377), (180, 181, 373, 372), (175, 176, 368, 367), (170, 171, 363, 362), (414, 415, 384, 385, 386, 387, 388, 389, 390, 391, 392, 393, 394, 395, 396, 397, 398, 399, 400, 401, 402, 403, 404, 405, 406, 407, 408, 409, 410, 411, 412, 413), (366, 367, 399, 398), (361, 362, 394, 393), (356, 357, 389, 388), (383, 352, 384, 415), (382, 383, 415, 414), (377, 378, 410, 409), (372, 373, 405, 404), (367, 368, 400, 399), (362, 363, 395, 394), (357, 358, 390, 389), (352, 353, 385, 384), (378, 379, 411, 410), (373, 374, 406, 405), (368, 369, 401, 400), (363, 364, 396, 395), (358, 359, 391, 390), (353, 354, 386, 385), (379, 380, 412, 411), (374, 375, 407, 406), (369, 370, 402, 401), (364, 365, 397, 396), (359, 360, 392, 391), (354, 355, 387, 386), (380, 381, 413, 412), (375, 376, 408, 407), (370, 371, 403, 402), (365, 366, 398, 397), (360, 361, 393, 392), (355, 356, 388, 387), (381, 382, 414, 413), (376, 377, 409, 408)])
me_cylinder.materials.append(mat_black)
me_cylinder.use_remesh_preserve_volume = False
me_cylinder.use_remesh_preserve_attributes = False
me_cylinder.use_mirror_vertex_groups = False
me_cylinder.update()
me_cube_003 = bpy.data.meshes.new('Cube.003')
me_cube_003.from_pydata([(-1.0, -1.533, -1.098), (-1.0, 1.915, -1.098), (1.0, 1.915, -1.098), (1.0, -1.533, -1.098), (-1.0, -1.533, 1.311), (-1.0, 1.915, 1.311), (1.0, 1.915, 1.311), (1.0, -1.533, 1.311), (-1.0, 2.799, -1.807), (1.0, 2.799, -1.807), (-1.0, 2.799, 2.177), (1.0, 2.799, 2.177), (-1.0, 3.798, -4.352), (1.0, 3.798, -4.352), (-1.0, 3.798, 2.105), (1.0, 3.798, 2.105), (-1.0, 4.588, -4.352), (1.0, 4.588, -4.352), (-1.0, 4.588, 2.156), (1.0, 4.588, 2.156), (-1.0, 6.508, -2.995), (1.0, 6.508, -2.995), (-1.0, 6.508, 2.09), (1.0, 6.508, 2.09), (-1.0, 9.612, -3.097), (1.0, 9.612, -3.097), (-1.0, 9.612, 2.104), (1.0, 9.612, 2.104), (-1.0, 10.38, -4.372), (1.0, 10.38, -4.372), (-1.0, 10.38, 2.118), (1.0, 10.38, 2.118), (-1.0, 12.63, -4.193), (1.0, 12.63, -4.193), (-1.0, 12.84, 2.319), (1.0, 12.84, 2.319), (-1.0, 12.16, -4.193), (1.0, 12.16, -4.193), (-1.0, 12.37, 2.286), (1.0, 12.37, 2.286), (1.0, -1.468, -1.098), (1.0, -1.468, 1.311), (-1.0, -1.468, -1.098), (-1.0, -1.468, 1.311), (1.0, 6.722, 2.091), (-1.0, 6.722, 2.091), (1.0, 6.722, -3.004), (-1.0, 6.722, -3.004), (1.0, 9.43, 2.103), (1.0, 9.43, -3.015), (-1.0, 9.43, -3.015), (-1.0, 9.43, 2.103), (1.0, 12.01, -2.899), (-1.0, 12.01, -2.899), (-1.0, 11.49, 0.5765), (1.0, 11.49, 0.5765)], [], [(43, 5, 1, 42), (5, 6, 11, 10), (41, 7, 3, 40), (7, 4, 0, 3), (42, 1, 2, 40), (41, 6, 5, 43), (9, 8, 12, 13), (1, 5, 10, 8), (6, 2, 9, 11), (2, 1, 8, 9), (15, 13, 17, 19), (8, 10, 14, 12), (10, 11, 15, 14), (11, 9, 13, 15), (18, 19, 23, 22), (13, 12, 16, 17), (12, 14, 18, 16), (14, 15, 19, 18), (51, 48, 27, 26), (19, 17, 21, 23), (17, 16, 20, 21), (16, 18, 22, 20), (24, 26, 30, 28), (48, 49, 25, 27), (49, 50, 24, 25), (50, 51, 26, 24), (37, 36, 32, 33), (26, 27, 31, 30), (27, 25, 29, 31), (25, 24, 28, 29), (53, 52, 33, 32), (36, 38, 34, 54, 53, 32), (38, 39, 35, 34), (39, 37, 33, 52, 55, 35), (29, 28, 36, 37), (28, 30, 38, 36), (30, 31, 39, 38), (31, 29, 37, 39), (7, 41, 43, 4), (6, 41, 40, 2), (4, 43, 42, 0), (0, 42, 40, 3), (22, 23, 44, 45), (23, 21, 46, 44), (21, 20, 47, 46), (20, 22, 45, 47), (45, 44, 48, 51), (44, 46, 49, 48), (46, 47, 50, 49), (47, 45, 51, 50), (54, 55, 52, 53), (34, 35, 55, 54)])
me_cube_003.materials.append(mat_black)
me_cube_003.use_remesh_preserve_volume = False
me_cube_003.use_remesh_preserve_attributes = False
me_cube_003.use_mirror_vertex_groups = False
me_cube_003.update()
me_cube_002 = bpy.data.meshes.new('Cube.002')
me_cube_002.from_pydata([(-1.0, -0.2196, -3.353), (-1.0, 1.737, -3.052), (1.0, 1.737, -3.052), (1.0, -0.2196, -3.353), (-1.0, -1.429, 1.0), (-1.0, 1.252, 1.0), (1.0, 1.252, 1.0), (1.0, -1.429, 1.0), (-1.0, 0.9988, 0.03532), (-1.0, -0.6867, -0.1604), (1.0, 0.9988, 0.03532), (1.0, -0.6867, -0.1604), (1.0, -1.242, -0.09821), (1.0, 0.9372, 0.4021), (-1.0, 0.9372, 0.4021), (-1.0, -1.242, -0.09821), (-1.0, 1.727, -2.378), (1.0, 1.727, -2.378), (1.0, 0.04078, -2.687), (-1.0, 0.04078, -2.687), (-1.0, -1.427, 0.9471), (-1.0, 1.24, 0.9503), (1.0, 1.24, 0.9503), (1.0, -1.427, 0.9471), (-1.0, 1.103, -0.2023), (1.0, 1.103, -0.2023), (1.0, -0.5935, -0.4035), (-1.0, -0.5935, -0.4035), (-1.0, 1.699, -2.274), (1.0, 1.699, -2.274), (1.0, 0.004476, -2.534), (-1.0, 0.004476, -2.534)], [], [(19, 16, 1, 0), (16, 17, 2, 1), (17, 18, 3, 2), (18, 19, 0, 3), (0, 1, 2, 3), (7, 6, 5, 4), (15, 14, 8, 9), (14, 13, 10, 8), (13, 12, 11, 10), (12, 15, 9, 11), (23, 20, 15, 12), (21, 22, 13, 14), (22, 23, 12, 13), (20, 21, 14, 15), (31, 28, 16, 19), (28, 29, 17, 16), (29, 30, 18, 17), (30, 31, 19, 18), (7, 4, 20, 23), (5, 6, 22, 21), (6, 7, 23, 22), (4, 5, 21, 20), (9, 8, 24, 27), (8, 10, 25, 24), (10, 11, 26, 25), (11, 9, 27, 26), (27, 24, 28, 31), (24, 25, 29, 28), (25, 26, 30, 29), (26, 27, 31, 30)])
me_cube_002.materials.append(mat_black)
me_cube_002.use_remesh_preserve_volume = False
me_cube_002.use_remesh_preserve_attributes = False
me_cube_002.use_mirror_vertex_groups = False
me_cube_002.update()
me_cube_001 = bpy.data.meshes.new('Cube.001')
me_cube_001.from_pydata([(-1.0, -13.17, -1.0), (-1.0, 1.086, -1.0), (1.0, 1.086, -1.0), (1.0, -13.17, -1.0), (-1.0, -13.17, 0.9473), (-1.0, 1.086, 0.9473), (1.0, 1.086, 0.9473), (1.0, -13.17, 0.9473), (-1.0, -7.655, 0.9473), (-1.0, -7.655, -1.0), (1.0, -7.655, 0.9473), (1.0, -7.655, -1.0), (1.0, -11.02, -1.0), (-1.0, -11.02, 0.9473), (1.0, -11.02, 0.9473), (-1.0, -11.02, -1.0), (1.0, -10.21, -1.336), (1.0, -8.335, -1.336), (1.0, -10.21, 0.9473), (1.0, -8.335, 0.9473), (-1.0, -10.21, -1.336), (-1.0, -8.335, -1.336), (-1.0, -10.21, 0.9473), (-1.0, -8.335, 0.9473)], [], [(8, 5, 1, 9), (5, 6, 2, 1), (14, 7, 3, 12), (7, 4, 0, 3), (9, 1, 2, 11), (10, 6, 5, 8), (23, 8, 9, 21), (6, 10, 11, 2), (21, 9, 11, 17), (19, 10, 8, 23), (4, 13, 15, 0), (0, 15, 12, 3), (18, 14, 12, 16), (7, 14, 13, 4), (13, 22, 20, 15), (22, 23, 21, 20), (15, 20, 16, 12), (20, 21, 17, 16), (14, 18, 22, 13), (18, 19, 23, 22), (10, 19, 17, 11), (19, 18, 16, 17)])
me_cube_001.materials.append(mat_black)
me_cube_001.use_remesh_preserve_volume = False
me_cube_001.use_remesh_preserve_attributes = False
me_cube_001.use_mirror_vertex_groups = False
me_cube_001.update()
me_cube = bpy.data.meshes.new('Cube')
me_cube.from_pydata([(1.0, 1.0, -0.8253), (1.0, -0.08047, -0.8253), (1.0, 1.0, 0.7196), (1.0, -0.08047, 0.7196), (0.8012, 1.0, -1.0), (0.8012, -0.08047, -1.0), (0.8012, 1.0, 0.8943), (0.8012, -0.08047, 0.8943), (4.768e-07, 1.0, -1.0), (-5.96e-08, -0.08047, -1.0), (6.557e-07, 1.0, 0.8943), (-1.192e-06, -0.08047, 0.8943)], [], [(0, 2, 3, 1), (0, 1, 5, 4), (2, 6, 7, 3), (1, 3, 7, 5), (2, 0, 4, 6), (4, 5, 9, 8), (6, 10, 11, 7), (5, 7, 11, 9), (6, 4, 8, 10)])
me_cube.materials.append(mat_black)
me_cube.use_remesh_preserve_volume = False
me_cube.use_remesh_preserve_attributes = False
me_cube.use_mirror_vertex_groups = False
me_cube.update()

# ---- objects
ob_point_lefthand = bpy.data.objects.new('point_lefthand', me_plane_006)
ob_point_righthand = bpy.data.objects.new('point_righthand', me_plane)
ob_point_stock = bpy.data.objects.new('point_stock', me_plane_005)
ob_point_ejection = bpy.data.objects.new('point_ejection', me_plane_004)
ob_point_sight = bpy.data.objects.new('point_sight', me_plane_003)
ob_point_attatchment = bpy.data.objects.new('point_attatchment', me_plane_002)
ob_point_muzzle = bpy.data.objects.new('point_muzzle', me_plane_001)
ob_cube_004 = bpy.data.objects.new('Cube.004', me_cube_017)
ob_cube_003 = bpy.data.objects.new('Cube.003', me_cube_016)
ob_cube_002 = bpy.data.objects.new('Cube.002', me_cube_014)
ob_trigger_guard = bpy.data.objects.new('Trigger Guard', me_cube_013)
ob_trigger = bpy.data.objects.new('Trigger', me_cube_012)
ob_cube = bpy.data.objects.new('Cube', me_cube_011)
ob_front_sight_3 = bpy.data.objects.new('Front Sight 3', me_cube_009)
ob_front_sight_2 = bpy.data.objects.new('Front Sight 2', me_cube_008)
ob_hole_001 = bpy.data.objects.new('Hole.001', me_cube_006)
ob_hole = bpy.data.objects.new('Hole', me_cube_004)
ob_cube_001 = bpy.data.objects.new('Cube.001', me_cube_007)
ob_cylinder = bpy.data.objects.new('Cylinder', me_cylinder)
ob_stock = bpy.data.objects.new('Stock', me_cube_003)
ob_grip = bpy.data.objects.new('Grip', me_cube_002)
ob_body = bpy.data.objects.new('Body', me_cube_001)
ob_magazine = bpy.data.objects.new('Magazine', me_cube)
ob_lamp = bpy.data.objects.new('Lamp', light_lamp)
ob_camera = bpy.data.objects.new('Camera', cam_camera)

# ---- transforms, parenting, visibility, modifiers, constraints
ob_point_lefthand.location = (8.636e-18, -0.312, 0.0389)
ob_point_lefthand.lineart.crease_threshold = 0.0
ob_point_righthand.location = (-1.232e-18, -0.002622, -0.00555)
ob_point_righthand.lineart.crease_threshold = 0.0
ob_point_stock.location = (-1.866e-17, 0.2725, 0.04888)
ob_point_stock.scale = (0.4835, 0.4835, 0.4835)
ob_point_stock.lineart.crease_threshold = 0.0
ob_point_ejection.location = (0.01449, -0.2163, 0.1148)
ob_point_ejection.scale = (0.4835, 0.4835, 0.4835)
ob_point_ejection.lineart.crease_threshold = 0.0
ob_point_sight.location = (4.409e-19, -0.1541, 0.1349)
ob_point_sight.scale = (0.4835, 0.4835, 0.4835)
ob_point_sight.lineart.crease_threshold = 0.0
ob_point_attatchment.location = (-0.02467, -0.3132, 0.0698)
ob_point_attatchment.scale = (0.4835, 0.4835, 0.4835)
ob_point_attatchment.lineart.crease_threshold = 0.0
ob_point_muzzle.location = (1.032e-17, -0.8337, 0.079)
ob_point_muzzle.scale = (0.4835, 0.4835, 0.4835)
ob_point_muzzle.lineart.crease_threshold = 0.0
ob_cube_004.location = (2.436e-17, -0.1381, 0.1406)
ob_cube_004.scale = (0.004106, 0.0003002, 0.005768)
ob_cube_004.lineart.crease_threshold = 0.0
_m = ob_cube_004.modifiers.new('Mirror', 'MIRROR')
ob_cube_003.location = (2.423e-17, -0.1364, 0.1345)
ob_cube_003.scale = (0.009897, 0.003355, 0.003355)
ob_cube_003.lineart.crease_threshold = 0.0
ob_cube_002.location = (0.0, -0.1268, 0.0304)
ob_cube_002.scale = (0.01018, 0.004835, 0.004835)
ob_cube_002.lineart.crease_threshold = 0.0
ob_trigger_guard.location = (-0.0002946, -0.06932, 0.02352)
ob_trigger_guard.scale = (0.006392, 0.004835, 0.004835)
ob_trigger_guard.lineart.crease_threshold = 0.0
_m = ob_trigger_guard.modifiers.new('Subsurf', 'SUBSURF')
_m.uv_smooth = 'PRESERVE_CORNERS'
_m.quality = 2
_m.show_only_control_edges = False
ob_trigger.location = (-0.0002946, -0.08482, 0.025)
ob_trigger.scale = (0.003546, 0.002417, 0.002417)
ob_trigger.lineart.crease_threshold = 0.0
_m = ob_trigger.modifiers.new('Subsurf', 'SUBSURF')
_m.uv_smooth = 'PRESERVE_CORNERS'
_m.quality = 2
_m.show_only_control_edges = False
ob_cube.location = (-0.0002946, -0.2784, 0.1017)
ob_cube.scale = (0.0145, 0.0145, 0.0145)
ob_cube.lineart.crease_threshold = 0.0
ob_front_sight_3.location = (0.0, -0.7848, 0.1381)
ob_front_sight_3.scale = (0.0008789, 0.00263, 0.00263)
ob_front_sight_3.lineart.crease_threshold = 0.0
ob_front_sight_2.location = (8.733e-18, -0.7833, 0.1383)
ob_front_sight_2.scale = (0.00967, 0.00703, 0.00967)
ob_front_sight_2.lineart.crease_threshold = 0.0
_m = ob_front_sight_2.modifiers.new('Mirror', 'MIRROR')
_m = ob_front_sight_2.modifiers.new('Subsurf', 'SUBSURF')
_m.uv_smooth = 'PRESERVE_CORNERS'
_m.quality = 2
_m.levels = 2
_m.show_only_control_edges = False
ob_hole_001.location = (2.138e-17, -0.7798, 0.1109)
ob_hole_001.scale = (0.01556, 0.01323, 0.01323)
ob_hole_001.hide_render = True
ob_hole_001.lineart.crease_threshold = 0.0
_m = ob_hole_001.modifiers.new('Subsurf', 'SUBSURF')
_m.uv_smooth = 'PRESERVE_CORNERS'
_m.quality = 2
_m.levels = 2
_m.show_only_control_edges = False
ob_hole.location = (1.986e-17, 0.1971, 0.05827)
ob_hole.scale = (0.06007, 0.025, 0.025)
ob_hole.hide_render = True
ob_hole.lineart.crease_threshold = 0.0
_m = ob_hole.modifiers.new('Subsurf', 'SUBSURF')
_m.uv_smooth = 'PRESERVE_CORNERS'
_m.quality = 2
_m.show_only_control_edges = False
ob_cube_001.location = (8.733e-18, -0.7845, 0.09968)
ob_cube_001.scale = (0.008404, 0.008404, 0.008404)
ob_cube_001.lineart.crease_threshold = 0.0
_m = ob_cube_001.modifiers.new('Boolean', 'BOOLEAN')
_m.object = ob_hole_001
_m.solver = 'FAST'
ob_cylinder.location = (-2.167e-18, -0.3051, 0.0818)
ob_cylinder.rotation_euler = (1.571, 0.0, 0.0)
ob_cylinder.scale = (0.01123, 0.01123, 0.01123)
ob_cylinder.lineart.crease_threshold = 0.0
ob_stock.location = (9.038e-18, 0.03801, 0.06314)
ob_stock.scale = (0.01913, 0.01913, 0.01913)
ob_stock.lineart.crease_threshold = 0.0
_m = ob_stock.modifiers.new('Subsurf', 'SUBSURF')
_m.uv_smooth = 'PRESERVE_CORNERS'
_m.quality = 2
_m.levels = 2
_m.show_only_control_edges = False
_m = ob_stock.modifiers.new('Boolean', 'BOOLEAN')
_m.object = ob_hole
_m.solver = 'FAST'
ob_grip.location = (-2.167e-18, -0.03598, 0.01703)
ob_grip.scale = (0.00992, 0.02417, 0.02417)
ob_grip.lineart.crease_threshold = 0.0
_m = ob_grip.modifiers.new('Subsurf', 'SUBSURF')
_m.uv_smooth = 'PRESERVE_CORNERS'
_m.quality = 2
_m.show_only_control_edges = False
ob_body.location = (-2.167e-18, -0.01361, 0.06549)
ob_body.scale = (0.02417, 0.02417, 0.02417)
ob_body.lineart.crease_threshold = 0.0
ob_magazine.location = (-2.167e-18, -0.2744, -0.0361)
ob_magazine.scale = (0.09591, 0.07787, 0.07787)
ob_magazine.lock_rotations_4d = False
ob_magazine.empty_display_type = 'ARROWS'
ob_magazine.lineart.crease_threshold = 0.0
_m = ob_magazine.modifiers.new('Mirror', 'MIRROR')
ob_lamp.location = (1.971, 0.1961, 2.867)
ob_lamp.rotation_euler = (0.6503, 0.05522, 1.866)
ob_lamp.scale = (0.4835, 0.4835, 0.4835)
ob_lamp.lock_rotations_4d = False
ob_lamp.empty_display_type = 'ARROWS'
ob_lamp.color = (0.0, 0.0, 0.0, 0.0)
ob_lamp.lineart.crease_threshold = 0.0
ob_camera.location = (0.9011, -0.961, 0.6716)
ob_camera.rotation_euler = (1.05, -4.938e-06, 0.9596)
ob_camera.scale = (0.4835, 0.4835, 0.4835)
ob_camera.lock_rotations_4d = False
ob_camera.empty_display_type = 'ARROWS'
ob_camera.color = (0.0, 0.0, 0.0, 0.0)
ob_camera.display_type = 'WIRE'
ob_camera.lineart.crease_threshold = 0.0

# ---- collection membership
col_collection_1.objects.link(ob_point_lefthand)
col_collection_1.objects.link(ob_point_righthand)
col_collection_1.objects.link(ob_point_stock)
col_collection_1.objects.link(ob_point_ejection)
col_collection_1.objects.link(ob_point_sight)
col_collection_1.objects.link(ob_point_attatchment)
col_collection_1.objects.link(ob_point_muzzle)
col_collection_1.objects.link(ob_cube_004)
col_collection_1.objects.link(ob_cube_003)
col_collection_1.objects.link(ob_cube_002)
col_collection_1.objects.link(ob_trigger_guard)
col_collection_1.objects.link(ob_trigger)
col_collection_1.objects.link(ob_cube)
col_collection_1.objects.link(ob_front_sight_3)
col_collection_1.objects.link(ob_front_sight_2)
col_collection_1.objects.link(ob_hole_001)
col_collection_1.objects.link(ob_hole)
col_collection_1.objects.link(ob_cube_001)
col_collection_1.objects.link(ob_cylinder)
col_collection_1.objects.link(ob_stock)
col_collection_1.objects.link(ob_grip)
col_collection_1.objects.link(ob_body)
col_collection_1.objects.link(ob_magazine)
col_collection_1.objects.link(ob_lamp)
col_collection_1.objects.link(ob_camera)

# ---- scene / render settings (as saved in the file)
scene.camera = ob_camera
scene.frame_start = 1; scene.frame_end = 250; scene.frame_set(1)
scene.render.engine = 'BLENDER_EEVEE_NEXT'
scene.render.image_settings.color_mode = 'RGB'
scene.render.image_settings.compression = 90
scene.render.resolution_percentage = 50
scene.render.dither_intensity = 0.0
scene.render.bake_margin = 2
scene.cycles.use_denoising = False
scene.cycles.samples = 10
scene.cycles.sampling_pattern = 'TABULATED_SOBOL'
scene.cycles.light_sampling_threshold = 0.0
scene.cycles.use_adaptive_sampling = False
scene.cycles.use_light_tree = False
scene.cycles.blur_glossy = 0.0
scene.cycles.volume_bounces = 1
scene.cycles.pixel_filter_type = 'GAUSSIAN'
scene.cycles.sample_clamp_indirect = 0.0
scene.view_settings.view_transform = 'Standard'
bpy.context.view_layer.update()
